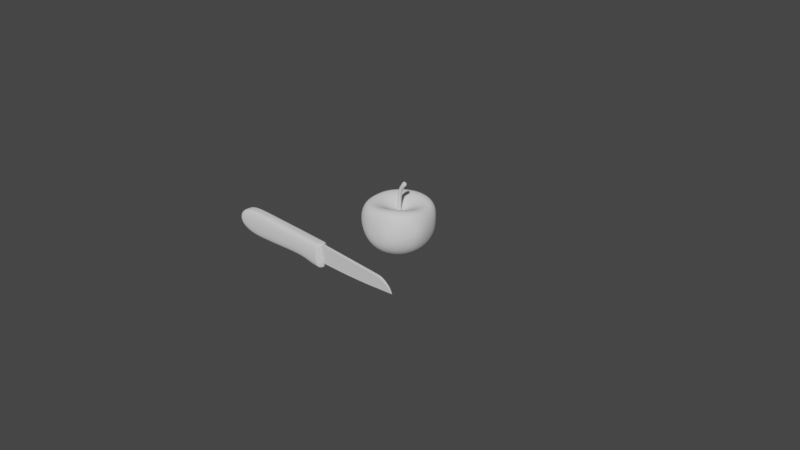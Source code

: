 # Source: apples3.blend  (saved by Blender 2.90.8; exported with 4.5.12 LTS)
import bpy
from mathutils import Matrix  # noqa: F401  (used for matrix-valued properties, if any)

bpy.ops.wm.read_factory_settings(use_empty=True)
scene = bpy.context.scene
scene.name = 'Scene'

# ---- collections
col_collection = bpy.data.collections.new('Collection'); scene.collection.children.link(col_collection)

# ---- world
world_world = bpy.data.worlds.new('World'); scene.world = world_world
world_world.use_nodes = True; world_world.node_tree.nodes.clear()
_N = world_world.node_tree.nodes; _L = world_world.node_tree.links
n0 = _N.new('ShaderNodeOutputWorld'); n0.name = 'World Output'; n0.location = (300, 300)
n1 = _N.new('ShaderNodeBackground'); n1.name = 'Background'; n1.location = (10, 300)
n1.inputs[0].default_value = (0.05088, 0.05088, 0.05088, 1.0)
_L.new(n1.outputs[0], n0.inputs[0])
n0.is_active_output = True
world_world.color = (0.05088, 0.05088, 0.05088)
world_world.use_sun_shadow = False
world_world.sun_shadow_jitter_overblur = 0.0

# ---- cameras
cam_camera = bpy.data.cameras.new('Camera')
cam_camera.clip_end = 100.0
cam_camera.ortho_scale = 7.314

# ---- meshes
me_sphere_002 = bpy.data.meshes.new('Sphere.002')
me_sphere_002.from_pydata([(0.00557, 0.2828, 0.2094), (0.0, 0.3464, 0.1768), (0.0, 0.3864, 0.09918), (0.0, 0.4, -0.0005106), (0.0, 0.3864, -0.1035), (-0.0001289, 0.3411, -0.2019), (-0.00109, 0.2604, -0.2857), (-0.008258, 0.168, -0.3297), (-0.01924, 0.07561, -0.3138), (0.0366, 0.0829, 0.1314), (0.09406, 0.1847, 0.1887), (0.1137, 0.2613, 0.2029), (0.1326, 0.32, 0.1763), (0.1479, 0.357, 0.09918), (0.153, 0.3695, -0.0005106), (0.1479, 0.357, -0.1035), (0.1306, 0.3154, -0.2018), (0.0991, 0.2408, -0.2856), (0.05942, 0.1545, -0.3303), (0.01762, 0.06877, -0.3141), (0.06578, 0.06344, 0.1258), (0.1561, 0.1445, 0.1741), (0.1971, 0.2094, 0.1884), (0.2302, 0.2616, 0.1682), (0.2477, 0.2903, 0.09815), (0.2463, 0.2885, -0.0005106), (0.2572, 0.2805, -0.1035), (0.2413, 0.2416, -0.2018), (0.1841, 0.184, -0.2855), (0.1167, 0.1161, -0.3303), (0.04869, 0.04833, -0.3141), (0.0853, 0.03433, 0.1237), (0.1953, 0.08433, 0.167), (0.2466, 0.1309, 0.1771), (0.2836, 0.1737, 0.1569), (0.308, 0.2032, 0.09278), (0.3204, 0.2083, -0.0005106), (0.3248, 0.1841, -0.1035), (0.3101, 0.1365, -0.2019), (0.2407, 0.09891, -0.2854), (0.155, 0.05857, -0.33), (0.06904, 0.01751, -0.314), (0.09219, -2.043e-05, 0.1265), (0.2153, 0.002444, 0.1764), (0.2803, 0.008842, 0.1857), (0.3316, 0.01669, 0.1625), (0.3672, 0.02168, 0.0953), (0.3823, 0.02044, -0.0005106), (0.376, 0.01171, -0.1035), (0.3409, 3.407e-05, -0.202), (0.2602, -0.001396, -0.2854), (0.1683, -0.009335, -0.3293), (0.07548, -0.01884, -0.3135), (0.08542, -0.03437, 0.1324), (0.2023, -0.0766, 0.1927), (0.2665, -0.1082, 0.2041), (0.32, -0.1326, 0.1766), (0.3663, -0.1317, 0.09918), (0.398, -0.104, -0.0005106), (0.3655, -0.1331, -0.1035), (0.3146, -0.1305, -0.2022), (0.2397, -0.1013, -0.2854), (0.1546, -0.07725, -0.3282), (0.06707, -0.05509, -0.3128), (0.066, -0.06348, 0.136), (0.1589, -0.1415, 0.2038), (0.2052, -0.2, 0.2089), (0.2449, -0.2449, 0.1768), (0.2728, -0.2731, 0.09918), (0.283, -0.2825, -0.0005106), (0.2732, -0.2732, -0.1035), (0.2403, -0.2406, -0.2024), (0.1826, -0.1856, -0.2854), (0.1162, -0.1349, -0.3267), (0.04522, -0.08567, -0.3121), (0.03689, -0.08293, 0.1336), (0.09453, -0.1841, 0.2029), (0.1188, -0.2535, 0.2089), (0.1355, -0.2989, 0.1768), (0.1408, -0.3213, 0.09918), (0.1567, -0.3478, -0.0005106), (0.1539, -0.3469, -0.1035), (0.1297, -0.3135, -0.2027), (0.09784, -0.2414, -0.2855), (0.05867, -0.1734, -0.3247), (0.01351, -0.1059, -0.3115), (0.002521, -0.08976, 0.1265), (0.02059, -0.1962, 0.19), (0.03802, -0.2679, 0.2037), (0.05558, -0.3171, 0.1766), (0.04291, -0.3412, 0.09918), (0.02871, -0.3527, -0.0005106), (0.01865, -0.3553, -0.1035), (0.002682, -0.3341, -0.2029), (-0.00146, -0.2605, -0.2857), (-0.00909, -0.187, -0.3223), (-0.02302, -0.1129, -0.3112), (-0.03187, -0.08293, 0.1199), (-0.05845, -0.1839, 0.1723), (-0.09676, -0.2555, 0.1843), (-0.1225, -0.3087, 0.1645), (-0.1222, -0.3427, 0.09723), (-0.1235, -0.3456, 0.008047), (-0.127, -0.3486, -0.1035), (-0.1296, -0.3126, -0.2031), (-0.1003, -0.2404, -0.2858), (-0.07679, -0.1735, -0.32), (-0.05881, -0.1057, -0.3112), (-0.06105, -0.06347, 0.1177), (-0.1239, -0.1415, 0.1633), (-0.1947, -0.2, 0.1786), (-0.2449, -0.2449, 0.1628), (-0.2742, -0.2742, 0.097), (-0.2859, -0.2861, -0.0005106), (-0.2742, -0.2742, -0.1035), (-0.2393, -0.2394, -0.2031), (-0.184, -0.1843, -0.2859), (-0.1341, -0.1351, -0.3188), (-0.08868, -0.08562, -0.3114), (-0.08057, -0.03435, 0.1169), (-0.1673, -0.0766, 0.1633), (-0.2559, -0.1083, 0.1792), (-0.3201, -0.1324, 0.1636), (-0.3596, -0.1462, 0.09738), (-0.3783, -0.1521, -0.0005106), (-0.3593, -0.1462, -0.1035), (-0.3129, -0.1297, -0.203), (-0.2402, -0.1004, -0.286), (-0.1724, -0.07757, -0.3191), (-0.1084, -0.05568, -0.3117), (-0.08746, -4.466e-06, 0.12), (-0.1825, -6.209e-05, 0.1723), (-0.2774, -2.04e-08, 0.1887), (-0.3445, 0.00319, 0.17), (-0.3871, 0.01341, 0.09917), (-0.4142, 0.02212, -0.0005106), (-0.3866, 0.01296, -0.1035), (-0.3384, 0.001133, -0.2028), (-0.2603, -0.001375, -0.286), (-0.1857, -0.009663, -0.321), (-0.1152, -0.02016, -0.312), (-0.08068, 0.03434, 0.1269), (-0.1673, 0.07647, 0.1896), (-0.2558, 0.1082, 0.2041), (-0.3196, 0.1329, 0.1768), (-0.3533, 0.151, 0.09918), (-0.3644, 0.1595, -0.0005106), (-0.3538, 0.1514, -0.1035), (-0.3139, 0.1298, -0.2026), (-0.2411, 0.09811, -0.2859), (-0.172, 0.05828, -0.3237), (-0.1078, 0.01577, -0.3124), (-0.06126, 0.06345, 0.1343), (-0.1239, 0.1414, 0.2029), (-0.1942, 0.1996, 0.2094), (-0.235, 0.23, 0.1768), (-0.2511, 0.24, 0.09918), (-0.2755, 0.2719, -0.0005106), (-0.2732, 0.2732, -0.1035), (-0.2407, 0.2404, -0.2023), (-0.1852, 0.1829, -0.2859), (-0.1335, 0.1159, -0.3264), (-0.08717, 0.04672, -0.3129), (-0.03215, 0.08291, 0.139), (-0.05902, 0.1847, 0.2057), (-0.1026, 0.2613, 0.2095), (-0.1326, 0.32, 0.1768), (-0.1475, 0.3564, 0.09918), (-0.1531, 0.3696, -0.0005106), (-0.1479, 0.357, -0.1035), (-0.1306, 0.3147, -0.2021), (-0.101, 0.24, -0.2858), (-0.07601, 0.1544, -0.3284), (-0.05608, 0.06781, -0.3134), (0.01781, 0.03254, 0.07805), (0.002215, 0.08974, 0.1374), (0.01752, 0.1999, 0.2019), (-0.01938, -0.01785, -0.2747), (0.003698, 0.02083, 0.08438), (0.003585, 0.02083, 0.1941), (0.01807, 0.01488, 0.08438), (0.01815, 0.01479, 0.1939), (0.02402, 0.0005139, 0.08433), (0.02401, 0.0005155, 0.1938), (0.01807, -0.01385, 0.08425), (0.01815, -0.01376, 0.1938), (0.003698, -0.01981, 0.0842), (0.003581, -0.0198, 0.194), (-0.01067, -0.01385, 0.0842), (-0.01084, -0.01367, 0.1944), (-0.01662, 0.0005139, 0.08426), (-0.01661, 0.0005157, 0.1945), (-0.01067, 0.01488, 0.08433), (-0.01084, 0.0147, 0.1944), (0.09136, 0.01844, 0.3993), (0.08139, 0.02614, 0.4142), (0.09539, 0.0005181, 0.3933), (0.09136, -0.0174, 0.3993), (0.08141, -0.0251, 0.4143), (0.07136, -0.01768, 0.4294), (0.06722, 0.0005178, 0.4357), (0.07135, 0.01871, 0.4294), (-0.005223, 0.0002741, 0.3091), (-0.0001312, 0.01662, 0.3061), (0.02683, 0.01686, 0.2918), (0.03218, 0.0002735, 0.289), (0.01316, -0.0234, 0.2988), (-0.0001315, -0.01607, 0.3061), (0.01317, 0.02395, 0.2988), (0.02682, -0.01631, 0.2918), (0.01476, 0.0002727, 0.3692), (0.04427, 0.01816, 0.3414), (0.03161, -0.02507, 0.353), (0.01948, 0.01785, 0.3645), (0.04934, 0.0002734, 0.3368), (0.01949, -0.01731, 0.3645), (0.03159, 0.02562, 0.353), (0.04428, -0.01761, 0.3415), (0.06063, 0.0005057, 0.4311), (0.08794, 0.01949, 0.3946), (0.07658, -0.02649, 0.4098), (0.06518, 0.01944, 0.4249), (0.09253, 0.0005075, 0.3884), (0.06521, -0.01844, 0.4249), (0.07654, 0.0275, 0.4098), (0.08796, -0.01848, 0.3946)], [], [(4, 3, 14, 15), (1, 0, 11, 12), (8, 7, 18, 19), (175, 174, 9), (5, 4, 15, 16), (2, 1, 12, 13), (177, 8, 19), (176, 175, 9, 10), (6, 5, 16, 17), (3, 2, 13, 14), (0, 176, 10, 11), (7, 6, 17, 18), (177, 19, 30), (10, 9, 20, 21), (17, 16, 27, 28), (14, 13, 24, 25), (11, 10, 21, 22), (18, 17, 28, 29), (15, 14, 25, 26), (12, 11, 22, 23), (19, 18, 29, 30), (9, 174, 20), (16, 15, 26, 27), (13, 12, 23, 24), (23, 22, 33, 34), (30, 29, 40, 41), (20, 174, 31), (27, 26, 37, 38), (24, 23, 34, 35), (177, 30, 41), (21, 20, 31, 32), (28, 27, 38, 39), (25, 24, 35, 36), (22, 21, 32, 33), (29, 28, 39, 40), (26, 25, 36, 37), (33, 32, 43, 44), (40, 39, 50, 51), (37, 36, 47, 48), (34, 33, 44, 45), (41, 40, 51, 52), (31, 174, 42), (38, 37, 48, 49), (35, 34, 45, 46), (177, 41, 52), (32, 31, 42, 43), (39, 38, 49, 50), (36, 35, 46, 47), (46, 45, 56, 57), (177, 52, 63), (43, 42, 53, 54), (50, 49, 60, 61), (47, 46, 57, 58), (44, 43, 54, 55), (51, 50, 61, 62), (48, 47, 58, 59), (45, 44, 55, 56), (52, 51, 62, 63), (42, 174, 53), (49, 48, 59, 60), (56, 55, 66, 67), (63, 62, 73, 74), (53, 174, 64), (60, 59, 70, 71), (57, 56, 67, 68), (177, 63, 74), (54, 53, 64, 65), (61, 60, 71, 72), (58, 57, 68, 69), (55, 54, 65, 66), (62, 61, 72, 73), (59, 58, 69, 70), (69, 68, 79, 80), (66, 65, 76, 77), (73, 72, 83, 84), (70, 69, 80, 81), (67, 66, 77, 78), (74, 73, 84, 85), (64, 174, 75), (71, 70, 81, 82), (68, 67, 78, 79), (177, 74, 85), (65, 64, 75, 76), (72, 71, 82, 83), (79, 78, 89, 90), (177, 85, 96), (76, 75, 86, 87), (83, 82, 93, 94), (80, 79, 90, 91), (77, 76, 87, 88), (84, 83, 94, 95), (81, 80, 91, 92), (78, 77, 88, 89), (85, 84, 95, 96), (75, 174, 86), (82, 81, 92, 93), (92, 91, 102, 103), (89, 88, 99, 100), (96, 95, 106, 107), (86, 174, 97), (93, 92, 103, 104), (90, 89, 100, 101), (177, 96, 107), (87, 86, 97, 98), (94, 93, 104, 105), (91, 90, 101, 102), (88, 87, 98, 99), (95, 94, 105, 106), (102, 101, 112, 113), (99, 98, 109, 110), (106, 105, 116, 117), (103, 102, 113, 114), (100, 99, 110, 111), (107, 106, 117, 118), (97, 174, 108), (104, 103, 114, 115), (101, 100, 111, 112), (177, 107, 118), (98, 97, 108, 109), (105, 104, 115, 116), (115, 114, 125, 126), (112, 111, 122, 123), (177, 118, 129), (109, 108, 119, 120), (116, 115, 126, 127), (113, 112, 123, 124), (110, 109, 120, 121), (117, 116, 127, 128), (114, 113, 124, 125), (111, 110, 121, 122), (118, 117, 128, 129), (108, 174, 119), (125, 124, 135, 136), (122, 121, 132, 133), (129, 128, 139, 140), (119, 174, 130), (126, 125, 136, 137), (123, 122, 133, 134), (177, 129, 140), (120, 119, 130, 131), (127, 126, 137, 138), (124, 123, 134, 135), (121, 120, 131, 132), (128, 127, 138, 139), (138, 137, 148, 149), (135, 134, 145, 146), (132, 131, 142, 143), (139, 138, 149, 150), (136, 135, 146, 147), (133, 132, 143, 144), (140, 139, 150, 151), (130, 174, 141), (137, 136, 147, 148), (134, 133, 144, 145), (177, 140, 151), (131, 130, 141, 142), (141, 174, 152), (148, 147, 158, 159), (145, 144, 155, 156), (177, 151, 162), (142, 141, 152, 153), (149, 148, 159, 160), (146, 145, 156, 157), (143, 142, 153, 154), (150, 149, 160, 161), (147, 146, 157, 158), (144, 143, 154, 155), (151, 150, 161, 162), (161, 160, 171, 172), (158, 157, 168, 169), (155, 154, 165, 166), (162, 161, 172, 173), (152, 174, 163), (159, 158, 169, 170), (156, 155, 166, 167), (177, 162, 173), (153, 152, 163, 164), (160, 159, 170, 171), (157, 156, 167, 168), (154, 153, 164, 165), (164, 163, 175, 176), (171, 170, 5, 6), (168, 167, 2, 3), (165, 164, 176, 0), (172, 171, 6, 7), (169, 168, 3, 4), (166, 165, 0, 1), (173, 172, 7, 8), (163, 174, 175), (170, 169, 4, 5), (167, 166, 1, 2), (177, 173, 8), (178, 179, 181, 180), (180, 181, 183, 182), (182, 183, 185, 184), (184, 185, 187, 186), (186, 187, 189, 188), (188, 189, 191, 190), (221, 218, 200, 201), (190, 191, 193, 192), (192, 193, 179, 178), (194, 195, 201, 200, 199, 198, 197, 196), (222, 219, 194, 196), (223, 220, 198, 199), (224, 221, 201, 195), (219, 224, 195, 194), (225, 222, 196, 197), (218, 223, 199, 200), (220, 225, 197, 198), (187, 185, 209, 206), (191, 189, 207, 202), (185, 183, 205, 209), (181, 179, 208, 204), (179, 193, 203, 208), (189, 187, 206, 207), (183, 181, 204, 205), (193, 191, 202, 203), (206, 209, 217, 212), (202, 207, 215, 210), (209, 205, 214, 217), (204, 208, 216, 211), (208, 203, 213, 216), (207, 206, 212, 215), (205, 204, 211, 214), (203, 202, 210, 213), (212, 217, 225, 220), (210, 215, 223, 218), (217, 214, 222, 225), (211, 216, 224, 219), (216, 213, 221, 224), (215, 212, 220, 223), (214, 211, 219, 222), (213, 210, 218, 221)])
me_sphere_002.polygons.foreach_set('use_smooth', [True] * 233)
_uv = me_sphere_002.uv_layers.new(name='UVMap')
_uv.uv.foreach_set('vector', [0.75, 0.4167, 0.75, 0.5, 0.6875, 0.5, 0.6875, 0.4167, 0.75, 0.6667, 0.75, 0.75, 0.6875, 0.75, 0.6875, 0.6667, 0.75, 0.08333, 0.75, 0.1667, 0.6875, 0.1667, 0.6875, 0.08333, 0.75, 0.9167, 0.7188, 1.0, 0.6875, 0.9167, 0.75, 0.3333, 0.75, 0.4167, 0.6875, 0.4167, 0.6875, 0.3333, 0.75, 0.5833, 0.75, 0.6667, 0.6875, 0.6667, 0.6875, 0.5833, 0.7188, 0.0, 0.75, 0.08333, 0.6875, 0.08333, 0.75, 0.8333, 0.75, 0.9167, 0.6875, 0.9167, 0.6875, 0.8333, 0.75, 0.25, 0.75, 0.3333, 0.6875, 0.3333, 0.6875, 0.25, 0.75, 0.5, 0.75, 0.5833, 0.6875, 0.5833, 0.6875, 0.5, 0.75, 0.75, 0.75, 0.8333, 0.6875, 0.8333, 0.6875, 0.75, 0.75, 0.1667, 0.75, 0.25, 0.6875, 0.25, 0.6875, 0.1667, 0.6563, 0.0, 0.6875, 0.08333, 0.625, 0.08333, 0.6875, 0.8333, 0.6875, 0.9167, 0.625, 0.9167, 0.625, 0.8333, 0.6875, 0.25, 0.6875, 0.3333, 0.625, 0.3333, 0.625, 0.25, 0.6875, 0.5, 0.6875, 0.5833, 0.625, 0.5833, 0.625, 0.5, 0.6875, 0.75, 0.6875, 0.8333, 0.625, 0.8333, 0.625, 0.75, 0.6875, 0.1667, 0.6875, 0.25, 0.625, 0.25, 0.625, 0.1667, 0.6875, 0.4167, 0.6875, 0.5, 0.625, 0.5, 0.625, 0.4167, 0.6875, 0.6667, 0.6875, 0.75, 0.625, 0.75, 0.625, 0.6667, 0.6875, 0.08333, 0.6875, 0.1667, 0.625, 0.1667, 0.625, 0.08333, 0.6875, 0.9167, 0.6563, 1.0, 0.625, 0.9167, 0.6875, 0.3333, 0.6875, 0.4167, 0.625, 0.4167, 0.625, 0.3333, 0.6875, 0.5833, 0.6875, 0.6667, 0.625, 0.6667, 0.625, 0.5833, 0.625, 0.6667, 0.625, 0.75, 0.5625, 0.75, 0.5625, 0.6667, 0.625, 0.08333, 0.625, 0.1667, 0.5625, 0.1667, 0.5625, 0.08333, 0.625, 0.9167, 0.5938, 1.0, 0.5625, 0.9167, 0.625, 0.3333, 0.625, 0.4167, 0.5625, 0.4167, 0.5625, 0.3333, 0.625, 0.5833, 0.625, 0.6667, 0.5625, 0.6667, 0.5625, 0.5833, 0.5938, 0.0, 0.625, 0.08333, 0.5625, 0.08333, 0.625, 0.8333, 0.625, 0.9167, 0.5625, 0.9167, 0.5625, 0.8333, 0.625, 0.25, 0.625, 0.3333, 0.5625, 0.3333, 0.5625, 0.25, 0.625, 0.5, 0.625, 0.5833, 0.5625, 0.5833, 0.5625, 0.5, 0.625, 0.75, 0.625, 0.8333, 0.5625, 0.8333, 0.5625, 0.75, 0.625, 0.1667, 0.625, 0.25, 0.5625, 0.25, 0.5625, 0.1667, 0.625, 0.4167, 0.625, 0.5, 0.5625, 0.5, 0.5625, 0.4167, 0.5625, 0.75, 0.5625, 0.8333, 0.5, 0.8333, 0.5, 0.75, 0.5625, 0.1667, 0.5625, 0.25, 0.5, 0.25, 0.5, 0.1667, 0.5625, 0.4167, 0.5625, 0.5, 0.5, 0.5, 0.5, 0.4167, 0.5625, 0.6667, 0.5625, 0.75, 0.5, 0.75, 0.5, 0.6667, 0.5625, 0.08333, 0.5625, 0.1667, 0.5, 0.1667, 0.5, 0.08333, 0.5625, 0.9167, 0.5313, 1.0, 0.5, 0.9167, 0.5625, 0.3333, 0.5625, 0.4167, 0.5, 0.4167, 0.5, 0.3333, 0.5625, 0.5833, 0.5625, 0.6667, 0.5, 0.6667, 0.5, 0.5833, 0.5313, 0.0, 0.5625, 0.08333, 0.5, 0.08333, 0.5625, 0.8333, 0.5625, 0.9167, 0.5, 0.9167, 0.5, 0.8333, 0.5625, 0.25, 0.5625, 0.3333, 0.5, 0.3333, 0.5, 0.25, 0.5625, 0.5, 0.5625, 0.5833, 0.5, 0.5833, 0.5, 0.5, 0.5, 0.5833, 0.5, 0.6667, 0.4375, 0.6667, 0.4375, 0.5833, 0.4688, 0.0, 0.5, 0.08333, 0.4375, 0.08333, 0.5, 0.8333, 0.5, 0.9167, 0.4375, 0.9167, 0.4375, 0.8333, 0.5, 0.25, 0.5, 0.3333, 0.4375, 0.3333, 0.4375, 0.25, 0.5, 0.5, 0.5, 0.5833, 0.4375, 0.5833, 0.4375, 0.5, 0.5, 0.75, 0.5, 0.8333, 0.4375, 0.8333, 0.4375, 0.75, 0.5, 0.1667, 0.5, 0.25, 0.4375, 0.25, 0.4375, 0.1667, 0.5, 0.4167, 0.5, 0.5, 0.4375, 0.5, 0.4375, 0.4167, 0.5, 0.6667, 0.5, 0.75, 0.4375, 0.75, 0.4375, 0.6667, 0.5, 0.08333, 0.5, 0.1667, 0.4375, 0.1667, 0.4375, 0.08333, 0.5, 0.9167, 0.4688, 1.0, 0.4375, 0.9167, 0.5, 0.3333, 0.5, 0.4167, 0.4375, 0.4167, 0.4375, 0.3333, 0.4375, 0.6667, 0.4375, 0.75, 0.375, 0.75, 0.375, 0.6667, 0.4375, 0.08333, 0.4375, 0.1667, 0.375, 0.1667, 0.375, 0.08333, 0.4375, 0.9167, 0.4063, 1.0, 0.375, 0.9167, 0.4375, 0.3333, 0.4375, 0.4167, 0.375, 0.4167, 0.375, 0.3333, 0.4375, 0.5833, 0.4375, 0.6667, 0.375, 0.6667, 0.375, 0.5833, 0.4063, 0.0, 0.4375, 0.08333, 0.375, 0.08333, 0.4375, 0.8333, 0.4375, 0.9167, 0.375, 0.9167, 0.375, 0.8333, 0.4375, 0.25, 0.4375, 0.3333, 0.375, 0.3333, 0.375, 0.25, 0.4375, 0.5, 0.4375, 0.5833, 0.375, 0.5833, 0.375, 0.5, 0.4375, 0.75, 0.4375, 0.8333, 0.375, 0.8333, 0.375, 0.75, 0.4375, 0.1667, 0.4375, 0.25, 0.375, 0.25, 0.375, 0.1667, 0.4375, 0.4167, 0.4375, 0.5, 0.375, 0.5, 0.375, 0.4167, 0.375, 0.5, 0.375, 0.5833, 0.3125, 0.5833, 0.3125, 0.5, 0.375, 0.75, 0.375, 0.8333, 0.3125, 0.8333, 0.3125, 0.75, 0.375, 0.1667, 0.375, 0.25, 0.3125, 0.25, 0.3125, 0.1667, 0.375, 0.4167, 0.375, 0.5, 0.3125, 0.5, 0.3125, 0.4167, 0.375, 0.6667, 0.375, 0.75, 0.3125, 0.75, 0.3125, 0.6667, 0.375, 0.08333, 0.375, 0.1667, 0.3125, 0.1667, 0.3125, 0.08333, 0.375, 0.9167, 0.3438, 1.0, 0.3125, 0.9167, 0.375, 0.3333, 0.375, 0.4167, 0.3125, 0.4167, 0.3125, 0.3333, 0.375, 0.5833, 0.375, 0.6667, 0.3125, 0.6667, 0.3125, 0.5833, 0.3438, 0.0, 0.375, 0.08333, 0.3125, 0.08333, 0.375, 0.8333, 0.375, 0.9167, 0.3125, 0.9167, 0.3125, 0.8333, 0.375, 0.25, 0.375, 0.3333, 0.3125, 0.3333, 0.3125, 0.25, 0.3125, 0.5833, 0.3125, 0.6667, 0.25, 0.6667, 0.25, 0.5833, 0.2813, 0.0, 0.3125, 0.08333, 0.25, 0.08333, 0.3125, 0.8333, 0.3125, 0.9167, 0.25, 0.9167, 0.25, 0.8333, 0.3125, 0.25, 0.3125, 0.3333, 0.25, 0.3333, 0.25, 0.25, 0.3125, 0.5, 0.3125, 0.5833, 0.25, 0.5833, 0.25, 0.5, 0.3125, 0.75, 0.3125, 0.8333, 0.25, 0.8333, 0.25, 0.75, 0.3125, 0.1667, 0.3125, 0.25, 0.25, 0.25, 0.25, 0.1667, 0.3125, 0.4167, 0.3125, 0.5, 0.25, 0.5, 0.25, 0.4167, 0.3125, 0.6667, 0.3125, 0.75, 0.25, 0.75, 0.25, 0.6667, 0.3125, 0.08333, 0.3125, 0.1667, 0.25, 0.1667, 0.25, 0.08333, 0.3125, 0.9167, 0.2813, 1.0, 0.25, 0.9167, 0.3125, 0.3333, 0.3125, 0.4167, 0.25, 0.4167, 0.25, 0.3333, 0.25, 0.4167, 0.25, 0.5, 0.1875, 0.5, 0.1875, 0.4167, 0.25, 0.6667, 0.25, 0.75, 0.1875, 0.75, 0.1875, 0.6667, 0.25, 0.08333, 0.25, 0.1667, 0.1875, 0.1667, 0.1875, 0.08333, 0.25, 0.9167, 0.2187, 1.0, 0.1875, 0.9167, 0.25, 0.3333, 0.25, 0.4167, 0.1875, 0.4167, 0.1875, 0.3333, 0.25, 0.5833, 0.25, 0.6667, 0.1875, 0.6667, 0.1875, 0.5833, 0.2187, 0.0, 0.25, 0.08333, 0.1875, 0.08333, 0.25, 0.8333, 0.25, 0.9167, 0.1875, 0.9167, 0.1875, 0.8333, 0.25, 0.25, 0.25, 0.3333, 0.1875, 0.3333, 0.1875, 0.25, 0.25, 0.5, 0.25, 0.5833, 0.1875, 0.5833, 0.1875, 0.5, 0.25, 0.75, 0.25, 0.8333, 0.1875, 0.8333, 0.1875, 0.75, 0.25, 0.1667, 0.25, 0.25, 0.1875, 0.25, 0.1875, 0.1667, 0.1875, 0.5, 0.1875, 0.5833, 0.125, 0.5833, 0.125, 0.5, 0.1875, 0.75, 0.1875, 0.8333, 0.125, 0.8333, 0.125, 0.75, 0.1875, 0.1667, 0.1875, 0.25, 0.125, 0.25, 0.125, 0.1667, 0.1875, 0.4167, 0.1875, 0.5, 0.125, 0.5, 0.125, 0.4167, 0.1875, 0.6667, 0.1875, 0.75, 0.125, 0.75, 0.125, 0.6667, 0.1875, 0.08333, 0.1875, 0.1667, 0.125, 0.1667, 0.125, 0.08333, 0.1875, 0.9167, 0.1562, 1.0, 0.125, 0.9167, 0.1875, 0.3333, 0.1875, 0.4167, 0.125, 0.4167, 0.125, 0.3333, 0.1875, 0.5833, 0.1875, 0.6667, 0.125, 0.6667, 0.125, 0.5833, 0.1562, 0.0, 0.1875, 0.08333, 0.125, 0.08333, 0.1875, 0.8333, 0.1875, 0.9167, 0.125, 0.9167, 0.125, 0.8333, 0.1875, 0.25, 0.1875, 0.3333, 0.125, 0.3333, 0.125, 0.25, 0.125, 0.3333, 0.125, 0.4167, 0.0625, 0.4167, 0.0625, 0.3333, 0.125, 0.5833, 0.125, 0.6667, 0.0625, 0.6667, 0.0625, 0.5833, 0.09375, 0.0, 0.125, 0.08333, 0.0625, 0.08333, 0.125, 0.8333, 0.125, 0.9167, 0.0625, 0.9167, 0.0625, 0.8333, 0.125, 0.25, 0.125, 0.3333, 0.0625, 0.3333, 0.0625, 0.25, 0.125, 0.5, 0.125, 0.5833, 0.0625, 0.5833, 0.0625, 0.5, 0.125, 0.75, 0.125, 0.8333, 0.0625, 0.8333, 0.0625, 0.75, 0.125, 0.1667, 0.125, 0.25, 0.0625, 0.25, 0.0625, 0.1667, 0.125, 0.4167, 0.125, 0.5, 0.0625, 0.5, 0.0625, 0.4167, 0.125, 0.6667, 0.125, 0.75, 0.0625, 0.75, 0.0625, 0.6667, 0.125, 0.08333, 0.125, 0.1667, 0.0625, 0.1667, 0.0625, 0.08333, 0.125, 0.9167, 0.09375, 1.0, 0.0625, 0.9167, 0.0625, 0.4167, 0.0625, 0.5, 0.0, 0.5, 0.0, 0.4167, 0.0625, 0.6667, 0.0625, 0.75, 0.0, 0.75, 0.0, 0.6667, 0.0625, 0.08333, 0.0625, 0.1667, 0.0, 0.1667, 0.0, 0.08333, 0.0625, 0.9167, 0.03125, 1.0, 0.0, 0.9167, 0.0625, 0.3333, 0.0625, 0.4167, 0.0, 0.4167, 0.0, 0.3333, 0.0625, 0.5833, 0.0625, 0.6667, 0.0, 0.6667, 0.0, 0.5833, 0.03125, 0.0, 0.0625, 0.08333, 0.0, 0.08333, 0.0625, 0.8333, 0.0625, 0.9167, 0.0, 0.9167, 0.0, 0.8333, 0.0625, 0.25, 0.0625, 0.3333, 0.0, 0.3333, 0.0, 0.25, 0.0625, 0.5, 0.0625, 0.5833, 0.0, 0.5833, 0.0, 0.5, 0.0625, 0.75, 0.0625, 0.8333, 0.0, 0.8333, 0.0, 0.75, 0.0625, 0.1667, 0.0625, 0.25, 0.0, 0.25, 0.0, 0.1667, 1.0, 0.25, 1.0, 0.3333, 0.9375, 0.3333, 0.9375, 0.25, 1.0, 0.5, 1.0, 0.5833, 0.9375, 0.5833, 0.9375, 0.5, 1.0, 0.75, 1.0, 0.8333, 0.9375, 0.8333, 0.9375, 0.75, 1.0, 0.1667, 1.0, 0.25, 0.9375, 0.25, 0.9375, 0.1667, 1.0, 0.4167, 1.0, 0.5, 0.9375, 0.5, 0.9375, 0.4167, 1.0, 0.6667, 1.0, 0.75, 0.9375, 0.75, 0.9375, 0.6667, 1.0, 0.08333, 1.0, 0.1667, 0.9375, 0.1667, 0.9375, 0.08333, 1.0, 0.9167, 0.9687, 1.0, 0.9375, 0.9167, 1.0, 0.3333, 1.0, 0.4167, 0.9375, 0.4167, 0.9375, 0.3333, 1.0, 0.5833, 1.0, 0.6667, 0.9375, 0.6667, 0.9375, 0.5833, 0.9687, 0.0, 1.0, 0.08333, 0.9375, 0.08333, 1.0, 0.8333, 1.0, 0.9167, 0.9375, 0.9167, 0.9375, 0.8333, 0.9375, 0.9167, 0.9062, 1.0, 0.875, 0.9167, 0.9375, 0.3333, 0.9375, 0.4167, 0.875, 0.4167, 0.875, 0.3333, 0.9375, 0.5833, 0.9375, 0.6667, 0.875, 0.6667, 0.875, 0.5833, 0.9062, 0.0, 0.9375, 0.08333, 0.875, 0.08333, 0.9375, 0.8333, 0.9375, 0.9167, 0.875, 0.9167, 0.875, 0.8333, 0.9375, 0.25, 0.9375, 0.3333, 0.875, 0.3333, 0.875, 0.25, 0.9375, 0.5, 0.9375, 0.5833, 0.875, 0.5833, 0.875, 0.5, 0.9375, 0.75, 0.9375, 0.8333, 0.875, 0.8333, 0.875, 0.75, 0.9375, 0.1667, 0.9375, 0.25, 0.875, 0.25, 0.875, 0.1667, 0.9375, 0.4167, 0.9375, 0.5, 0.875, 0.5, 0.875, 0.4167, 0.9375, 0.6667, 0.9375, 0.75, 0.875, 0.75, 0.875, 0.6667, 0.9375, 0.08333, 0.9375, 0.1667, 0.875, 0.1667, 0.875, 0.08333, 0.875, 0.1667, 0.875, 0.25, 0.8125, 0.25, 0.8125, 0.1667, 0.875, 0.4167, 0.875, 0.5, 0.8125, 0.5, 0.8125, 0.4167, 0.875, 0.6667, 0.875, 0.75, 0.8125, 0.75, 0.8125, 0.6667, 0.875, 0.08333, 0.875, 0.1667, 0.8125, 0.1667, 0.8125, 0.08333, 0.875, 0.9167, 0.8437, 1.0, 0.8125, 0.9167, 0.875, 0.3333, 0.875, 0.4167, 0.8125, 0.4167, 0.8125, 0.3333, 0.875, 0.5833, 0.875, 0.6667, 0.8125, 0.6667, 0.8125, 0.5833, 0.8437, 0.0, 0.875, 0.08333, 0.8125, 0.08333, 0.875, 0.8333, 0.875, 0.9167, 0.8125, 0.9167, 0.8125, 0.8333, 0.875, 0.25, 0.875, 0.3333, 0.8125, 0.3333, 0.8125, 0.25, 0.875, 0.5, 0.875, 0.5833, 0.8125, 0.5833, 0.8125, 0.5, 0.875, 0.75, 0.875, 0.8333, 0.8125, 0.8333, 0.8125, 0.75, 0.8125, 0.8333, 0.8125, 0.9167, 0.75, 0.9167, 0.75, 0.8333, 0.8125, 0.25, 0.8125, 0.3333, 0.75, 0.3333, 0.75, 0.25, 0.8125, 0.5, 0.8125, 0.5833, 0.75, 0.5833, 0.75, 0.5, 0.8125, 0.75, 0.8125, 0.8333, 0.75, 0.8333, 0.75, 0.75, 0.8125, 0.1667, 0.8125, 0.25, 0.75, 0.25, 0.75, 0.1667, 0.8125, 0.4167, 0.8125, 0.5, 0.75, 0.5, 0.75, 0.4167, 0.8125, 0.6667, 0.8125, 0.75, 0.75, 0.75, 0.75, 0.6667, 0.8125, 0.08333, 0.8125, 0.1667, 0.75, 0.1667, 0.75, 0.08333, 0.8125, 0.9167, 0.7812, 1.0, 0.75, 0.9167, 0.8125, 0.3333, 0.8125, 0.4167, 0.75, 0.4167, 0.75, 0.3333, 0.8125, 0.5833, 0.8125, 0.6667, 0.75, 0.6667, 0.75, 0.5833, 0.7812, 0.0, 0.8125, 0.08333, 0.75, 0.08333, 1.0, 0.5, 1.0, 1.0, 0.875, 1.0, 0.875, 0.5, 0.875, 0.5, 0.875, 1.0, 0.75, 1.0, 0.75, 0.5, 0.75, 0.5, 0.75, 1.0, 0.625, 1.0, 0.625, 0.5, 0.625, 0.5, 0.625, 1.0, 0.5, 1.0, 0.5, 0.5, 0.5, 0.5, 0.5, 1.0, 0.375, 1.0, 0.375, 0.5, 0.375, 0.5, 0.375, 1.0, 0.25, 1.0, 0.25, 0.5, 0.125, 1.0, 0.25, 1.0, 0.25, 1.0, 0.125, 1.0, 0.25, 0.5, 0.25, 1.0, 0.125, 1.0, 0.125, 0.5, 0.125, 0.5, 0.125, 1.0, 0.0, 1.0, 0.0, 0.5, 0.4197, 0.4197, 0.25, 0.49, 0.08029, 0.4197, 0.01, 0.25, 0.08029, 0.08029, 0.25, 0.01, 0.4197, 0.08029, 0.49, 0.25, 0.75, 1.0, 0.875, 1.0, 0.875, 1.0, 0.75, 1.0, 0.375, 1.0, 0.5, 1.0, 0.5, 1.0, 0.375, 1.0, 0.0, 1.0, 0.125, 1.0, 0.125, 1.0, 0.0, 1.0, 0.875, 1.0, 1.0, 1.0, 1.0, 1.0, 0.875, 1.0, 0.625, 1.0, 0.75, 1.0, 0.75, 1.0, 0.625, 1.0, 0.25, 1.0, 0.375, 1.0, 0.375, 1.0, 0.25, 1.0, 0.5, 1.0, 0.625, 1.0, 0.625, 1.0, 0.5, 1.0, 0.5, 1.0, 0.625, 1.0, 0.625, 1.0, 0.5, 1.0, 0.25, 1.0, 0.375, 1.0, 0.375, 1.0, 0.25, 1.0, 0.625, 1.0, 0.75, 1.0, 0.75, 1.0, 0.625, 1.0, 0.875, 1.0, 1.0, 1.0, 1.0, 1.0, 0.875, 1.0, 0.0, 1.0, 0.125, 1.0, 0.125, 1.0, 0.0, 1.0, 0.375, 1.0, 0.5, 1.0, 0.5, 1.0, 0.375, 1.0, 0.75, 1.0, 0.875, 1.0, 0.875, 1.0, 0.75, 1.0, 0.125, 1.0, 0.25, 1.0, 0.25, 1.0, 0.125, 1.0, 0.5, 1.0, 0.625, 1.0, 0.625, 1.0, 0.5, 1.0, 0.25, 1.0, 0.375, 1.0, 0.375, 1.0, 0.25, 1.0, 0.625, 1.0, 0.75, 1.0, 0.75, 1.0, 0.625, 1.0, 0.875, 1.0, 1.0, 1.0, 1.0, 1.0, 0.875, 1.0, 0.0, 1.0, 0.125, 1.0, 0.125, 1.0, 0.0, 1.0, 0.375, 1.0, 0.5, 1.0, 0.5, 1.0, 0.375, 1.0, 0.75, 1.0, 0.875, 1.0, 0.875, 1.0, 0.75, 1.0, 0.125, 1.0, 0.25, 1.0, 0.25, 1.0, 0.125, 1.0, 0.5, 1.0, 0.625, 1.0, 0.625, 1.0, 0.5, 1.0, 0.25, 1.0, 0.375, 1.0, 0.375, 1.0, 0.25, 1.0, 0.625, 1.0, 0.75, 1.0, 0.75, 1.0, 0.625, 1.0, 0.875, 1.0, 1.0, 1.0, 1.0, 1.0, 0.875, 1.0, 0.0, 1.0, 0.125, 1.0, 0.125, 1.0, 0.0, 1.0, 0.375, 1.0, 0.5, 1.0, 0.5, 1.0, 0.375, 1.0, 0.75, 1.0, 0.875, 1.0, 0.875, 1.0, 0.75, 1.0, 0.125, 1.0, 0.25, 1.0, 0.25, 1.0, 0.125, 1.0])
me_sphere_002.use_remesh_fix_poles = True
me_sphere_002.use_remesh_preserve_attributes = False
me_sphere_002.use_mirror_vertex_groups = False
me_sphere_002.update()
me_cube = bpy.data.meshes.new('Cube')
me_cube.from_pydata([(0.6423, 0.08193, 0.1226), (0.6383, 0.08193, -0.1508), (0.6423, -0.08193, 0.1226), (0.6383, -0.08193, -0.1508), (-0.659, 0.08193, 0.05398), (-0.6792, 0.08193, -0.07214), (-0.659, -0.08193, 0.05398), (-0.6792, -0.08193, -0.07214), (-0.4023, -0.08193, 0.1226), (-0.1314, -0.08193, 0.1226), (0.1395, -0.08193, 0.1226), (0.4103, -0.08193, 0.1226), (0.4023, -0.08193, -0.1185), (0.1354, -0.08193, -0.1347), (-0.1455, -0.08193, -0.1589), (-0.4103, -0.08193, -0.1771), (0.4103, 0.08193, 0.1226), (0.1395, 0.08193, 0.1226), (-0.1314, 0.08193, 0.1226), (-0.4023, 0.08193, 0.1226), (-0.4103, 0.08193, -0.1771), (-0.1455, 0.08193, -0.1589), (0.1354, 0.08193, -0.1347), (0.4023, 0.08193, -0.1185), (0.5458, -0.08193, 0.1226), (0.5518, 0.08193, -0.1528), (0.5518, -0.08193, -0.1528), (0.5458, 0.08193, 0.1226), (-0.5801, -0.08193, -0.1559), (-0.5518, 0.08193, 0.1064), (-0.5518, -0.08193, 0.1064), (-0.5801, 0.08193, -0.1559), (0.6353, -0.08193, 0.1226), (0.6318, 0.08193, -0.1509), (0.6318, -0.08193, -0.1509), (0.6353, 0.08193, 0.1226), (0.6799, 0.002695, 0.1226), (0.6799, -0.002695, 0.1226), (0.6759, -0.002695, -0.1508), (0.6759, 0.002695, -0.1508), (-0.659, -0.002695, 0.05398), (-0.659, 0.002695, 0.05398), (-0.6792, 0.002695, -0.07214), (-0.6792, -0.002695, -0.07214), (-0.4103, 0.002695, -0.1771), (-0.4103, -0.002695, -0.1771), (-0.1455, 0.002695, -0.1589), (-0.1455, -0.002695, -0.1589), (0.1354, 0.002695, -0.1347), (0.1354, -0.002695, -0.1347), (0.4023, 0.002695, -0.1185), (0.4023, -0.002695, -0.1185), (0.4103, 0.002695, 0.1226), (0.4103, -0.002695, 0.1226), (0.1395, 0.002695, 0.1226), (0.1395, -0.002695, 0.1226), (-0.1314, 0.002695, 0.1226), (-0.1314, -0.002695, 0.1226), (-0.4023, 0.002695, 0.1226), (-0.4023, -0.002695, 0.1226), (0.5458, -0.002695, 0.1226), (0.5458, 0.002695, 0.1226), (0.5518, 0.002695, -0.1528), (0.5518, -0.002695, -0.1528), (-0.5801, -0.002695, -0.1559), (-0.5801, 0.002695, -0.1559), (-0.5518, -0.002695, 0.1064), (-0.5518, 0.002695, 0.1064), (0.6729, -0.002695, 0.1226), (0.6729, 0.002695, 0.1226), (0.6694, -0.002695, -0.1509), (0.6694, 0.002695, -0.1509)], [], [(34, 3, 38, 70), (30, 28, 7, 6), (42, 65, 31, 5), (35, 33, 1, 0), (30, 6, 40, 66), (6, 7, 43, 40), (15, 14, 47, 45), (28, 15, 45, 64), (14, 13, 49, 47), (13, 12, 51, 49), (11, 10, 55, 53), (24, 11, 53, 60), (10, 9, 57, 55), (9, 8, 59, 57), (29, 31, 20, 19), (19, 20, 21, 18), (18, 21, 22, 17), (17, 22, 23, 16), (24, 26, 12, 11), (11, 12, 13, 10), (10, 13, 14, 9), (9, 14, 15, 8), (32, 34, 26, 24), (32, 24, 60, 68), (12, 26, 63, 51), (16, 23, 25, 27), (4, 5, 31, 29), (7, 28, 64, 43), (8, 30, 66, 59), (8, 15, 28, 30), (37, 38, 3, 2), (2, 3, 34, 32), (26, 34, 70, 63), (27, 25, 33, 35), (36, 69, 35, 0), (69, 61, 27, 35), (44, 46, 21, 20), (52, 54, 17, 16), (62, 71, 33, 25), (58, 67, 29, 19), (56, 58, 19, 18), (54, 56, 18, 17), (61, 52, 16, 27), (50, 62, 25, 23), (48, 50, 23, 22), (46, 48, 22, 21), (65, 44, 20, 31), (71, 39, 1, 33), (41, 42, 5, 4), (67, 41, 4, 29), (2, 32, 68, 37), (71, 62, 63, 70), (69, 36, 37, 68), (67, 58, 59, 66), (65, 42, 43, 64), (62, 50, 51, 63), (61, 69, 68, 60), (58, 56, 57, 59), (56, 54, 55, 57), (54, 52, 53, 55), (52, 61, 60, 53), (50, 48, 49, 51), (48, 46, 47, 49), (46, 44, 45, 47), (44, 65, 64, 45), (39, 71, 70, 38), (41, 67, 66, 40), (42, 41, 40, 43), (38, 37, 36, 39), (0, 1, 39, 36)])
me_cube.polygons.foreach_set('use_smooth', [True] * 70)
_uv = me_cube.uv_layers.new(name='UVMap')
_uv.uv.foreach_set('vector', [0.8737, 0.5, 0.875, 0.5, 0.875, 0.6209, 0.8737, 0.6209, 0.375, 0.475, 0.625, 0.475, 0.625, 0.5, 0.375, 0.5, 0.625, 0.6291, 0.65, 0.6291, 0.65, 0.75, 0.625, 0.75, 0.375, 0.9987, 0.625, 0.9987, 0.625, 1.0, 0.375, 1.0, 0.35, 0.5, 0.375, 0.5, 0.375, 0.6209, 0.35, 0.6209, 0.375, 0.5, 0.625, 0.5, 0.625, 0.6209, 0.375, 0.6209, 0.675, 0.5, 0.725, 0.5, 0.725, 0.6209, 0.675, 0.6209, 0.65, 0.5, 0.675, 0.5, 0.675, 0.6209, 0.65, 0.6209, 0.725, 0.5, 0.775, 0.5, 0.775, 0.6209, 0.725, 0.6209, 0.775, 0.5, 0.825, 0.5, 0.825, 0.6209, 0.775, 0.6209, 0.175, 0.5, 0.225, 0.5, 0.225, 0.6209, 0.175, 0.6209, 0.15, 0.5, 0.175, 0.5, 0.175, 0.6209, 0.15, 0.6209, 0.225, 0.5, 0.275, 0.5, 0.275, 0.6209, 0.225, 0.6209, 0.275, 0.5, 0.325, 0.5, 0.325, 0.6209, 0.275, 0.6209, 0.375, 0.775, 0.625, 0.775, 0.625, 0.8, 0.375, 0.8, 0.375, 0.8, 0.625, 0.8, 0.625, 0.85, 0.375, 0.85, 0.375, 0.85, 0.625, 0.85, 0.625, 0.9, 0.375, 0.9, 0.375, 0.9, 0.625, 0.9, 0.625, 0.95, 0.375, 0.95, 0.375, 0.275, 0.625, 0.275, 0.625, 0.3, 0.375, 0.3, 0.375, 0.3, 0.625, 0.3, 0.625, 0.35, 0.375, 0.35, 0.375, 0.35, 0.625, 0.35, 0.625, 0.4, 0.375, 0.4, 0.375, 0.4, 0.625, 0.4, 0.625, 0.45, 0.375, 0.45, 0.375, 0.2513, 0.625, 0.2513, 0.625, 0.275, 0.375, 0.275, 0.1263, 0.5, 0.15, 0.5, 0.15, 0.6209, 0.1263, 0.6209, 0.825, 0.5, 0.85, 0.5, 0.85, 0.6209, 0.825, 0.6209, 0.375, 0.95, 0.625, 0.95, 0.625, 0.975, 0.375, 0.975, 0.375, 0.75, 0.625, 0.75, 0.625, 0.775, 0.375, 0.775, 0.625, 0.5, 0.65, 0.5, 0.65, 0.6209, 0.625, 0.6209, 0.325, 0.5, 0.35, 0.5, 0.35, 0.6209, 0.325, 0.6209, 0.375, 0.45, 0.625, 0.45, 0.625, 0.475, 0.375, 0.475, 0.375, 0.1291, 0.625, 0.1291, 0.625, 0.25, 0.375, 0.25, 0.375, 0.25, 0.625, 0.25, 0.625, 0.2513, 0.375, 0.2513, 0.85, 0.5, 0.8737, 0.5, 0.8737, 0.6209, 0.85, 0.6209, 0.375, 0.975, 0.625, 0.975, 0.625, 0.9987, 0.375, 0.9987, 0.125, 0.6291, 0.1263, 0.6291, 0.1263, 0.75, 0.125, 0.75, 0.1263, 0.6291, 0.15, 0.6291, 0.15, 0.75, 0.1263, 0.75, 0.675, 0.6291, 0.725, 0.6291, 0.725, 0.75, 0.675, 0.75, 0.175, 0.6291, 0.225, 0.6291, 0.225, 0.75, 0.175, 0.75, 0.85, 0.6291, 0.8737, 0.6291, 0.8737, 0.75, 0.85, 0.75, 0.325, 0.6291, 0.35, 0.6291, 0.35, 0.75, 0.325, 0.75, 0.275, 0.6291, 0.325, 0.6291, 0.325, 0.75, 0.275, 0.75, 0.225, 0.6291, 0.275, 0.6291, 0.275, 0.75, 0.225, 0.75, 0.15, 0.6291, 0.175, 0.6291, 0.175, 0.75, 0.15, 0.75, 0.825, 0.6291, 0.85, 0.6291, 0.85, 0.75, 0.825, 0.75, 0.775, 0.6291, 0.825, 0.6291, 0.825, 0.75, 0.775, 0.75, 0.725, 0.6291, 0.775, 0.6291, 0.775, 0.75, 0.725, 0.75, 0.65, 0.6291, 0.675, 0.6291, 0.675, 0.75, 0.65, 0.75, 0.8737, 0.6291, 0.875, 0.6291, 0.875, 0.75, 0.8737, 0.75, 0.375, 0.6291, 0.625, 0.6291, 0.625, 0.75, 0.375, 0.75, 0.35, 0.6291, 0.375, 0.6291, 0.375, 0.75, 0.35, 0.75, 0.125, 0.5, 0.1263, 0.5, 0.1263, 0.6209, 0.125, 0.6209, 0.8737, 0.6291, 0.85, 0.6291, 0.85, 0.6209, 0.8737, 0.6209, 0.1263, 0.6291, 0.125, 0.6291, 0.125, 0.6209, 0.1263, 0.6209, 0.35, 0.6291, 0.325, 0.6291, 0.325, 0.6209, 0.35, 0.6209, 0.65, 0.6291, 0.625, 0.6291, 0.625, 0.6209, 0.65, 0.6209, 0.85, 0.6291, 0.825, 0.6291, 0.825, 0.6209, 0.85, 0.6209, 0.15, 0.6291, 0.1263, 0.6291, 0.1263, 0.6209, 0.15, 0.6209, 0.325, 0.6291, 0.275, 0.6291, 0.275, 0.6209, 0.325, 0.6209, 0.275, 0.6291, 0.225, 0.6291, 0.225, 0.6209, 0.275, 0.6209, 0.225, 0.6291, 0.175, 0.6291, 0.175, 0.6209, 0.225, 0.6209, 0.175, 0.6291, 0.15, 0.6291, 0.15, 0.6209, 0.175, 0.6209, 0.825, 0.6291, 0.775, 0.6291, 0.775, 0.6209, 0.825, 0.6209, 0.775, 0.6291, 0.725, 0.6291, 0.725, 0.6209, 0.775, 0.6209, 0.725, 0.6291, 0.675, 0.6291, 0.675, 0.6209, 0.725, 0.6209, 0.675, 0.6291, 0.65, 0.6291, 0.65, 0.6209, 0.675, 0.6209, 0.875, 0.6291, 0.8737, 0.6291, 0.8737, 0.6209, 0.875, 0.6209, 0.375, 0.6291, 0.35, 0.6291, 0.35, 0.6209, 0.375, 0.6209, 0.625, 0.6291, 0.375, 0.6291, 0.375, 0.6209, 0.625, 0.6209, 0.625, 0.1291, 0.375, 0.1291, 0.375, 0.1209, 0.625, 0.1209, 0.375, 0.0, 0.625, 0.0, 0.625, 0.1209, 0.375, 0.1209])
me_cube.use_remesh_fix_poles = True
me_cube.use_remesh_preserve_attributes = False
me_cube.use_mirror_vertex_groups = False
me_cube.update()
me_cube_002 = bpy.data.meshes.new('Cube.002')
me_cube_002.from_pydata([(-0.9475, -0.01625, 0.1038), (-0.9475, 0.0, -0.1038), (-0.9475, 0.01625, 0.1038), (0.945, -6.092e-09, -0.05843), (0.931, -0.003216, -0.03846), (0.7325, -0.01625, 0.06895), (0.9118, -0.006116, -0.01526), (0.8872, -0.00887, 0.006959), (0.8585, -0.01134, 0.02708), (0.827, -0.01341, 0.04408), (0.7945, -0.01496, 0.05713), (0.7624, -0.01592, 0.06556), (0.7325, 0.01625, 0.06895), (0.931, 0.003216, -0.03846), (0.7624, 0.01592, 0.06556), (0.7945, 0.01496, 0.05713), (0.827, 0.01341, 0.04408), (0.8585, 0.01134, 0.02708), (0.8872, 0.00887, 0.006959), (0.9118, 0.006116, -0.01526), (0.6364, 0.01625, 0.07163), (0.2291, 0.01625, 0.08253), (0.5346, 0.01625, 0.07435), (0.4328, 0.01625, 0.07708), (0.3309, 0.01625, 0.0798), (0.2231, 1.547e-09, -0.1153), (0.6316, -1.961e-09, -0.08917), (0.3167, 1.03e-09, -0.1114), (0.4272, 1.82e-10, -0.1051), (0.5378, -8.686e-10, -0.09731), (0.6364, -0.01625, 0.07163), (0.2291, -0.01625, 0.08253), (0.5346, -0.01625, 0.07435), (0.4328, -0.01625, 0.07708), (0.3309, -0.01625, 0.0798), (-0.1167, 2.666e-09, -0.1236), (-0.05046, 2.64e-09, -0.1234), (-0.08357, 2.702e-09, -0.1239), (-0.05151, 0.01625, 0.0897), (-0.1177, 0.01625, 0.09105), (-0.08462, 0.01625, 0.09038), (-0.1177, -0.01625, 0.09105), (-0.05151, -0.01625, 0.0897), (-0.08462, -0.01625, 0.09038)], [], [(1, 0, 2), (36, 38, 21, 25), (21, 38, 42, 31), (12, 20, 30, 5), (3, 4, 6, 7, 8, 9, 10, 11, 5, 30, 26), (35, 41, 0, 1), (3, 13, 4), (26, 20, 12, 14, 15, 16, 17, 18, 19, 13, 3), (12, 5, 11, 14), (14, 11, 10, 15), (15, 10, 9, 16), (16, 9, 8, 17), (17, 8, 7, 18), (18, 7, 6, 19), (19, 6, 4, 13), (39, 2, 0, 41), (31, 25, 27, 34), (34, 27, 28, 33), (33, 28, 29, 32), (32, 29, 26, 30), (21, 31, 34, 24), (24, 34, 33, 23), (23, 33, 32, 22), (22, 32, 30, 20), (20, 26, 29, 22), (22, 29, 28, 23), (23, 28, 27, 24), (24, 27, 25, 21), (25, 31, 42, 36), (39, 41, 43, 40), (40, 43, 42, 38), (41, 35, 37, 43), (43, 37, 36, 42), (38, 36, 37, 40), (40, 37, 35, 39), (1, 2, 39, 35)])
me_cube_002.polygons.foreach_set('use_smooth', [True] * 36)
_uv = me_cube_002.uv_layers.new(name='UVMap')
_uv.uv.foreach_set('vector', [0.375, 0.0, 0.625, 0.0, 0.625, 0.25, 0.375, 0.3686, 0.625, 0.3685, 0.625, 0.4054, 0.375, 0.405, 0.7196, 0.5, 0.7565, 0.5, 0.7565, 0.75, 0.7196, 0.75, 0.6451, 0.5, 0.6604, 0.5, 0.6604, 0.75, 0.6451, 0.75, 0.375, 0.75, 0.4245, 0.75, 0.4713, 0.6472, 0.52, 0.6788, 0.5682, 0.7095, 0.6153, 0.7377, 0.6261, 0.747, 0.6338, 0.7535, 0.625, 0.7701, 0.625, 0.7854, 0.375, 0.7911, 0.375, 0.8902, 0.625, 0.8902, 0.625, 1.0, 0.375, 1.0, 0.375, 0.5, 0.4245, 0.5, 0.4245, 0.5495, 0.375, 0.4589, 0.625, 0.4646, 0.625, 0.4799, 0.6338, 0.4965, 0.6261, 0.503, 0.6153, 0.5123, 0.5682, 0.5074, 0.52, 0.5034, 0.4713, 0.5009, 0.4245, 0.5, 0.375, 0.5, 0.6451, 0.5, 0.6451, 0.75, 0.6338, 0.7535, 0.6338, 0.4965, 0.6338, 0.4965, 0.6338, 0.7535, 0.6261, 0.747, 0.6261, 0.503, 0.6261, 0.503, 0.6261, 0.747, 0.6153, 0.7377, 0.6153, 0.5123, 0.6153, 0.5123, 0.6153, 0.7377, 0.5682, 0.7095, 0.5682, 0.5074, 0.5682, 0.5074, 0.5682, 0.7095, 0.52, 0.6788, 0.52, 0.5034, 0.52, 0.5034, 0.52, 0.6788, 0.4713, 0.6472, 0.4713, 0.5009, 0.4713, 0.5009, 0.4713, 0.6472, 0.4245, 0.5495, 0.4245, 0.5, 0.7652, 0.5, 0.875, 0.5, 0.875, 0.75, 0.7652, 0.75, 0.625, 0.8446, 0.375, 0.845, 0.3764, 0.8326, 0.6248, 0.8313, 0.6248, 0.8313, 0.3764, 0.8326, 0.3804, 0.8179, 0.6247, 0.8179, 0.6247, 0.8179, 0.3804, 0.8179, 0.3766, 0.8033, 0.6248, 0.8017, 0.6248, 0.8017, 0.3766, 0.8033, 0.375, 0.7911, 0.625, 0.7854, 0.7196, 0.5, 0.7196, 0.75, 0.7063, 0.75, 0.7063, 0.5, 0.7063, 0.5, 0.7063, 0.75, 0.6929, 0.75, 0.6929, 0.5, 0.6929, 0.5, 0.6929, 0.75, 0.6767, 0.75, 0.6767, 0.5, 0.6767, 0.5, 0.6767, 0.75, 0.6604, 0.75, 0.6604, 0.5, 0.625, 0.4646, 0.375, 0.4589, 0.3766, 0.4466, 0.6248, 0.4483, 0.6248, 0.4483, 0.3766, 0.4466, 0.3804, 0.4321, 0.6247, 0.4321, 0.6247, 0.4321, 0.3804, 0.4321, 0.3764, 0.4174, 0.6248, 0.4187, 0.6248, 0.4187, 0.3764, 0.4174, 0.375, 0.405, 0.625, 0.4054, 0.375, 0.845, 0.625, 0.8446, 0.625, 0.8815, 0.375, 0.8814, 0.7652, 0.5, 0.7652, 0.75, 0.7608, 0.75, 0.7608, 0.5, 0.7608, 0.5, 0.7608, 0.75, 0.7565, 0.75, 0.7565, 0.5, 0.625, 0.8902, 0.375, 0.8902, 0.3756, 0.8858, 0.6248, 0.8858, 0.6248, 0.8858, 0.3756, 0.8858, 0.375, 0.8814, 0.625, 0.8815, 0.625, 0.3685, 0.375, 0.3686, 0.3756, 0.3642, 0.6248, 0.3642, 0.6248, 0.3642, 0.3756, 0.3642, 0.375, 0.3598, 0.625, 0.3598, 0.375, 0.25, 0.625, 0.25, 0.625, 0.3598, 0.375, 0.3598])
me_cube_002.use_remesh_fix_poles = True
me_cube_002.use_remesh_preserve_attributes = False
me_cube_002.use_mirror_vertex_groups = False
me_cube_002.update()

# ---- objects
ob_camera = bpy.data.objects.new('Camera', cam_camera)
ob_apple = bpy.data.objects.new('apple', me_sphere_002)
ob_empty = bpy.data.objects.new('Empty', None)
ob_empty_001 = bpy.data.objects.new('Empty.001', None)
ob_knife_handle = bpy.data.objects.new('knife_handle', me_cube)
ob_knife_blade = bpy.data.objects.new('knife_blade', me_cube_002)

# ---- transforms, parenting, visibility, modifiers, constraints
ob_camera.location = (7.359, -6.926, 4.958)
ob_camera.rotation_euler = (1.109, 0.0, 0.8149)
ob_camera.lock_rotations_4d = False
ob_camera.empty_display_type = 'ARROWS'
ob_camera.color = (0.0, 0.0, 0.0, 0.0)
ob_camera.display_type = 'WIRE'
ob_camera.lineart.crease_threshold = 0.0
ob_apple.location = (0.0, 0.0, 0.0)
ob_apple.lineart.crease_threshold = 0.0
_m = ob_apple.modifiers.new('Subdivision', 'SUBSURF')
_m.uv_smooth = 'PRESERVE_CORNERS'
_m.levels = 6
ob_empty.location = (0.0, 0.2095, -0.557)
ob_empty.scale = (0.5424, 0.5424, 0.5424)
ob_empty.empty_display_type = 'IMAGE'
ob_empty.empty_display_size = 5.0
ob_empty.empty_image_depth = 'FRONT'
ob_empty.use_empty_image_alpha = True
ob_empty.color = (1.0, 1.0, 1.0, 0.468)
ob_empty.lineart.crease_threshold = 0.0
ob_empty_001.location = (-2.031e-16, 0.5238, -0.4744)
ob_empty_001.rotation_euler = (1.571, -0.0, 0.0)
ob_empty_001.scale = (0.5424, 0.5424, 0.5424)
ob_empty_001.empty_display_type = 'IMAGE'
ob_empty_001.empty_display_size = 5.0
ob_empty_001.empty_image_depth = 'FRONT'
ob_empty_001.use_empty_image_alpha = True
ob_empty_001.color = (1.0, 1.0, 1.0, 0.468)
ob_empty_001.lineart.crease_threshold = 0.0
ob_knife_handle.location = (-1.145, -0.6149, -0.3679)
ob_knife_handle.lineart.crease_threshold = 0.0
_m = ob_knife_handle.modifiers.new('Subdivision', 'SUBSURF')
_m.uv_smooth = 'PRESERVE_CORNERS'
_m.levels = 3
_m.render_levels = 3
ob_knife_blade.parent = ob_knife_handle
ob_knife_blade.matrix_parent_inverse = Matrix(((1.0, -0.0, 0.0, 0.5001), (-0.0, 1.0, -0.0, 0.003898), (-0.0, -0.0, 1.0, 0.01015), (-0.0, 0.0, -0.0, 1.0)))
ob_knife_blade.location = (0.2635, -0.01111, 0.01428)
ob_knife_blade.lineart.crease_threshold = 0.0
_m = ob_knife_blade.modifiers.new('Bevel', 'BEVEL')
_m.width = 0.002
_m.width_pct = 0.002
_m.harden_normals = True

# ---- collection membership
col_collection.objects.link(ob_camera)
col_collection.objects.link(ob_apple)
col_collection.objects.link(ob_empty)
col_collection.objects.link(ob_empty_001)
col_collection.objects.link(ob_knife_handle)
col_collection.objects.link(ob_knife_blade)

# ---- scene / render settings (as saved in the file)
scene.camera = ob_camera
scene.frame_start = 1; scene.frame_end = 250; scene.frame_set(136)
scene.render.engine = 'BLENDER_EEVEE_NEXT'
scene.cycles.use_denoising = False
scene.cycles.samples = 128
scene.cycles.sampling_pattern = 'TABULATED_SOBOL'
scene.cycles.use_adaptive_sampling = False
scene.cycles.use_light_tree = False
scene.view_settings.view_transform = 'Filmic'
scene.unit_settings.scale_length = 0.1
bpy.context.view_layer.update()

# ---- added for rendering (the .blend has no usable light): sun
light_auto_sun = bpy.data.lights.new('AutoSun', 'SUN')
light_auto_sun.energy = 3.0
light_auto_sun.angle = 0.0523599
ob_auto_sun = bpy.data.objects.new('AutoSun', light_auto_sun)
scene.collection.objects.link(ob_auto_sun)
ob_auto_sun.rotation_euler = (0.872665, 0.174533, 0.523599)
bpy.context.view_layer.update()
